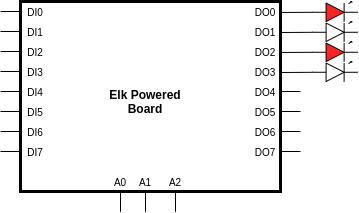

The diagram above was exported from draw.io. Its source (the exported page's mxGraphModel, read from the mxfile embedded in the PNG):
<mxGraphModel dx="677" dy="359" grid="1" gridSize="10" guides="1" tooltips="1" connect="1" arrows="1" fold="1" page="1" pageScale="1" pageWidth="850" pageHeight="1100" math="0" shadow="0">
  <root>
    <mxCell id="0" />
    <mxCell id="1" parent="0" />
    <mxCell id="4jAFsxpwUxQKEzTkGfZx-24" value="" style="endArrow=none;html=1;exitX=1;exitY=0.5;exitDx=0;exitDy=0;" edge="1" parent="1">
      <mxGeometry width="50" height="50" relative="1" as="geometry">
        <mxPoint x="370" y="200" as="sourcePoint" />
        <mxPoint x="390" y="200" as="targetPoint" />
      </mxGeometry>
    </mxCell>
    <mxCell id="4jAFsxpwUxQKEzTkGfZx-25" value="" style="endArrow=none;html=1;exitX=1;exitY=0.5;exitDx=0;exitDy=0;" edge="1" parent="1">
      <mxGeometry width="50" height="50" relative="1" as="geometry">
        <mxPoint x="370" y="220" as="sourcePoint" />
        <mxPoint x="390" y="220" as="targetPoint" />
      </mxGeometry>
    </mxCell>
    <mxCell id="4jAFsxpwUxQKEzTkGfZx-26" value="" style="endArrow=none;html=1;exitX=1;exitY=0.5;exitDx=0;exitDy=0;" edge="1" parent="1">
      <mxGeometry width="50" height="50" relative="1" as="geometry">
        <mxPoint x="370" y="240" as="sourcePoint" />
        <mxPoint x="390" y="240" as="targetPoint" />
      </mxGeometry>
    </mxCell>
    <mxCell id="4jAFsxpwUxQKEzTkGfZx-27" value="" style="endArrow=none;html=1;exitX=1;exitY=0.5;exitDx=0;exitDy=0;" edge="1" parent="1">
      <mxGeometry width="50" height="50" relative="1" as="geometry">
        <mxPoint x="370" y="260" as="sourcePoint" />
        <mxPoint x="390" y="260" as="targetPoint" />
      </mxGeometry>
    </mxCell>
    <mxCell id="4jAFsxpwUxQKEzTkGfZx-46" value="" style="endArrow=none;html=1;exitX=0;exitY=0.5;exitDx=0;exitDy=0;" edge="1" parent="1">
      <mxGeometry width="50" height="50" relative="1" as="geometry">
        <mxPoint x="110" y="120" as="sourcePoint" />
        <mxPoint x="90" y="120" as="targetPoint" />
      </mxGeometry>
    </mxCell>
    <mxCell id="4jAFsxpwUxQKEzTkGfZx-47" value="" style="endArrow=none;html=1;exitX=0;exitY=0.5;exitDx=0;exitDy=0;" edge="1" parent="1">
      <mxGeometry width="50" height="50" relative="1" as="geometry">
        <mxPoint x="110" y="140" as="sourcePoint" />
        <mxPoint x="90" y="140" as="targetPoint" />
      </mxGeometry>
    </mxCell>
    <mxCell id="4jAFsxpwUxQKEzTkGfZx-48" value="" style="endArrow=none;html=1;exitX=0;exitY=0.5;exitDx=0;exitDy=0;" edge="1" parent="1">
      <mxGeometry width="50" height="50" relative="1" as="geometry">
        <mxPoint x="110" y="160" as="sourcePoint" />
        <mxPoint x="90" y="160" as="targetPoint" />
      </mxGeometry>
    </mxCell>
    <mxCell id="4jAFsxpwUxQKEzTkGfZx-49" value="" style="endArrow=none;html=1;exitX=0;exitY=0.5;exitDx=0;exitDy=0;" edge="1" parent="1">
      <mxGeometry width="50" height="50" relative="1" as="geometry">
        <mxPoint x="110" y="180" as="sourcePoint" />
        <mxPoint x="90" y="180" as="targetPoint" />
      </mxGeometry>
    </mxCell>
    <mxCell id="4jAFsxpwUxQKEzTkGfZx-50" value="" style="endArrow=none;html=1;exitX=0;exitY=0.5;exitDx=0;exitDy=0;" edge="1" parent="1">
      <mxGeometry width="50" height="50" relative="1" as="geometry">
        <mxPoint x="110" y="200" as="sourcePoint" />
        <mxPoint x="90" y="200" as="targetPoint" />
      </mxGeometry>
    </mxCell>
    <mxCell id="4jAFsxpwUxQKEzTkGfZx-51" value="" style="endArrow=none;html=1;" edge="1" parent="1">
      <mxGeometry width="50" height="50" relative="1" as="geometry">
        <mxPoint x="110" y="220" as="sourcePoint" />
        <mxPoint x="90" y="220" as="targetPoint" />
      </mxGeometry>
    </mxCell>
    <mxCell id="4jAFsxpwUxQKEzTkGfZx-52" value="" style="endArrow=none;html=1;exitX=0;exitY=0.5;exitDx=0;exitDy=0;" edge="1" parent="1">
      <mxGeometry width="50" height="50" relative="1" as="geometry">
        <mxPoint x="110" y="240" as="sourcePoint" />
        <mxPoint x="90" y="240" as="targetPoint" />
      </mxGeometry>
    </mxCell>
    <mxCell id="4jAFsxpwUxQKEzTkGfZx-54" value="" style="endArrow=none;html=1;entryX=0;entryY=0.5;entryDx=0;entryDy=0;" edge="1" parent="1">
      <mxGeometry width="50" height="50" relative="1" as="geometry">
        <mxPoint x="90" y="260" as="sourcePoint" />
        <mxPoint x="110" y="260" as="targetPoint" />
      </mxGeometry>
    </mxCell>
    <mxCell id="4jAFsxpwUxQKEzTkGfZx-63" value="" style="endArrow=none;html=1;entryX=0.5;entryY=1;entryDx=0;entryDy=0;" edge="1" parent="1">
      <mxGeometry width="50" height="50" relative="1" as="geometry">
        <mxPoint x="210" y="320" as="sourcePoint" />
        <mxPoint x="210" y="300" as="targetPoint" />
      </mxGeometry>
    </mxCell>
    <mxCell id="4jAFsxpwUxQKEzTkGfZx-64" value="" style="endArrow=none;html=1;entryX=0.5;entryY=1;entryDx=0;entryDy=0;" edge="1" parent="1">
      <mxGeometry width="50" height="50" relative="1" as="geometry">
        <mxPoint x="235" y="320" as="sourcePoint" />
        <mxPoint x="235" y="300" as="targetPoint" />
      </mxGeometry>
    </mxCell>
    <mxCell id="4jAFsxpwUxQKEzTkGfZx-65" value="" style="endArrow=none;html=1;entryX=0.5;entryY=1;entryDx=0;entryDy=0;" edge="1" parent="1">
      <mxGeometry width="50" height="50" relative="1" as="geometry">
        <mxPoint x="265" y="320" as="sourcePoint" />
        <mxPoint x="265" y="300" as="targetPoint" />
      </mxGeometry>
    </mxCell>
    <mxCell id="4jAFsxpwUxQKEzTkGfZx-185" value="" style="rounded=0;whiteSpace=wrap;html=1;strokeWidth=3;" vertex="1" parent="1">
      <mxGeometry x="110" y="110" width="260" height="190" as="geometry" />
    </mxCell>
    <mxCell id="4jAFsxpwUxQKEzTkGfZx-186" value="&lt;font style=&quot;font-size: 10px&quot;&gt;DO1&lt;br&gt;&lt;/font&gt;" style="text;html=1;strokeColor=none;fillColor=none;align=center;verticalAlign=middle;whiteSpace=wrap;rounded=0;" vertex="1" parent="1">
      <mxGeometry x="340" y="130" width="30" height="20" as="geometry" />
    </mxCell>
    <mxCell id="4jAFsxpwUxQKEzTkGfZx-187" value="&lt;font style=&quot;font-size: 10px&quot;&gt;DO2&lt;br&gt;&lt;/font&gt;" style="text;html=1;strokeColor=none;fillColor=none;align=center;verticalAlign=middle;whiteSpace=wrap;rounded=0;" vertex="1" parent="1">
      <mxGeometry x="340" y="150" width="30" height="20" as="geometry" />
    </mxCell>
    <mxCell id="4jAFsxpwUxQKEzTkGfZx-188" value="&lt;font style=&quot;font-size: 10px&quot;&gt;DO3&lt;br&gt;&lt;/font&gt;" style="text;html=1;strokeColor=none;fillColor=none;align=center;verticalAlign=middle;whiteSpace=wrap;rounded=0;" vertex="1" parent="1">
      <mxGeometry x="340" y="170" width="30" height="20" as="geometry" />
    </mxCell>
    <mxCell id="4jAFsxpwUxQKEzTkGfZx-189" value="&lt;font style=&quot;font-size: 10px&quot;&gt;DO4&lt;br&gt;&lt;/font&gt;" style="text;html=1;strokeColor=none;fillColor=none;align=center;verticalAlign=middle;whiteSpace=wrap;rounded=0;" vertex="1" parent="1">
      <mxGeometry x="340" y="190" width="30" height="20" as="geometry" />
    </mxCell>
    <mxCell id="4jAFsxpwUxQKEzTkGfZx-190" value="&lt;font style=&quot;font-size: 10px&quot;&gt;DO5&lt;br&gt;&lt;/font&gt;" style="text;html=1;strokeColor=none;fillColor=none;align=center;verticalAlign=middle;whiteSpace=wrap;rounded=0;" vertex="1" parent="1">
      <mxGeometry x="340" y="210" width="30" height="20" as="geometry" />
    </mxCell>
    <mxCell id="4jAFsxpwUxQKEzTkGfZx-191" value="&lt;font style=&quot;font-size: 10px&quot;&gt;DO6&lt;br&gt;&lt;/font&gt;" style="text;html=1;strokeColor=none;fillColor=none;align=center;verticalAlign=middle;whiteSpace=wrap;rounded=0;" vertex="1" parent="1">
      <mxGeometry x="340" y="230" width="30" height="20" as="geometry" />
    </mxCell>
    <mxCell id="4jAFsxpwUxQKEzTkGfZx-192" value="&lt;font style=&quot;font-size: 10px&quot;&gt;DO7&lt;br&gt;&lt;/font&gt;" style="text;html=1;strokeColor=none;fillColor=none;align=center;verticalAlign=middle;whiteSpace=wrap;rounded=0;" vertex="1" parent="1">
      <mxGeometry x="340" y="250" width="30" height="20" as="geometry" />
    </mxCell>
    <mxCell id="4jAFsxpwUxQKEzTkGfZx-193" value="&lt;font style=&quot;font-size: 10px&quot;&gt;DO0&lt;br&gt;&lt;/font&gt;" style="text;html=1;strokeColor=none;fillColor=none;align=center;verticalAlign=middle;whiteSpace=wrap;rounded=0;" vertex="1" parent="1">
      <mxGeometry x="340" y="110" width="30" height="20" as="geometry" />
    </mxCell>
    <mxCell id="4jAFsxpwUxQKEzTkGfZx-194" value="&lt;font style=&quot;font-size: 10px&quot;&gt;DI0&lt;br&gt;&lt;/font&gt;" style="text;html=1;strokeColor=none;fillColor=none;align=center;verticalAlign=middle;whiteSpace=wrap;rounded=0;" vertex="1" parent="1">
      <mxGeometry x="110" y="110" width="30" height="20" as="geometry" />
    </mxCell>
    <mxCell id="4jAFsxpwUxQKEzTkGfZx-195" value="&lt;font style=&quot;font-size: 10px&quot;&gt;DI1&lt;br&gt;&lt;/font&gt;" style="text;html=1;strokeColor=none;fillColor=none;align=center;verticalAlign=middle;whiteSpace=wrap;rounded=0;" vertex="1" parent="1">
      <mxGeometry x="110" y="130" width="30" height="20" as="geometry" />
    </mxCell>
    <mxCell id="4jAFsxpwUxQKEzTkGfZx-196" value="&lt;font style=&quot;font-size: 10px&quot;&gt;DI2&lt;br&gt;&lt;/font&gt;" style="text;html=1;strokeColor=none;fillColor=none;align=center;verticalAlign=middle;whiteSpace=wrap;rounded=0;" vertex="1" parent="1">
      <mxGeometry x="110" y="150" width="30" height="20" as="geometry" />
    </mxCell>
    <mxCell id="4jAFsxpwUxQKEzTkGfZx-197" value="&lt;font style=&quot;font-size: 10px&quot;&gt;DI3&lt;br&gt;&lt;/font&gt;" style="text;html=1;strokeColor=none;fillColor=none;align=center;verticalAlign=middle;whiteSpace=wrap;rounded=0;" vertex="1" parent="1">
      <mxGeometry x="110" y="170" width="30" height="20" as="geometry" />
    </mxCell>
    <mxCell id="4jAFsxpwUxQKEzTkGfZx-198" value="&lt;font style=&quot;font-size: 10px&quot;&gt;DI4&lt;br&gt;&lt;/font&gt;" style="text;html=1;strokeColor=none;fillColor=none;align=center;verticalAlign=middle;whiteSpace=wrap;rounded=0;" vertex="1" parent="1">
      <mxGeometry x="110" y="190" width="30" height="20" as="geometry" />
    </mxCell>
    <mxCell id="4jAFsxpwUxQKEzTkGfZx-199" value="&lt;font style=&quot;font-size: 10px&quot;&gt;DI5&lt;br&gt;&lt;/font&gt;" style="text;html=1;strokeColor=none;fillColor=none;align=center;verticalAlign=middle;whiteSpace=wrap;rounded=0;" vertex="1" parent="1">
      <mxGeometry x="110" y="210" width="30" height="20" as="geometry" />
    </mxCell>
    <mxCell id="4jAFsxpwUxQKEzTkGfZx-200" value="&lt;font style=&quot;font-size: 10px&quot;&gt;DI6&lt;br&gt;&lt;/font&gt;" style="text;html=1;strokeColor=none;fillColor=none;align=center;verticalAlign=middle;whiteSpace=wrap;rounded=0;" vertex="1" parent="1">
      <mxGeometry x="110" y="230" width="30" height="20" as="geometry" />
    </mxCell>
    <mxCell id="4jAFsxpwUxQKEzTkGfZx-201" value="&lt;font style=&quot;font-size: 10px&quot;&gt;DI7&lt;br&gt;&lt;/font&gt;" style="text;html=1;strokeColor=none;fillColor=none;align=center;verticalAlign=middle;whiteSpace=wrap;rounded=0;" vertex="1" parent="1">
      <mxGeometry x="110" y="250" width="30" height="20" as="geometry" />
    </mxCell>
    <mxCell id="4jAFsxpwUxQKEzTkGfZx-202" value="&lt;font style=&quot;font-size: 10px&quot;&gt;A0&lt;br&gt;&lt;/font&gt;" style="text;html=1;strokeColor=none;fillColor=none;align=center;verticalAlign=middle;whiteSpace=wrap;rounded=0;rotation=0;" vertex="1" parent="1">
      <mxGeometry x="200" y="280" width="20" height="20" as="geometry" />
    </mxCell>
    <mxCell id="4jAFsxpwUxQKEzTkGfZx-203" value="&lt;font style=&quot;font-size: 10px&quot;&gt;A1&lt;br&gt;&lt;/font&gt;" style="text;html=1;strokeColor=none;fillColor=none;align=center;verticalAlign=middle;whiteSpace=wrap;rounded=0;" vertex="1" parent="1">
      <mxGeometry x="220" y="280" width="30" height="20" as="geometry" />
    </mxCell>
    <mxCell id="4jAFsxpwUxQKEzTkGfZx-204" value="&lt;font style=&quot;font-size: 10px&quot;&gt;A2&lt;br&gt;&lt;/font&gt;" style="text;html=1;strokeColor=none;fillColor=none;align=center;verticalAlign=middle;whiteSpace=wrap;rounded=0;" vertex="1" parent="1">
      <mxGeometry x="250" y="280" width="30" height="20" as="geometry" />
    </mxCell>
    <mxCell id="4jAFsxpwUxQKEzTkGfZx-205" value="&lt;b&gt;Elk Powered Board&lt;/b&gt;" style="text;html=1;strokeColor=none;fillColor=none;align=center;verticalAlign=middle;whiteSpace=wrap;rounded=0;" vertex="1" parent="1">
      <mxGeometry x="185" y="190" width="100" height="40" as="geometry" />
    </mxCell>
    <mxCell id="4jAFsxpwUxQKEzTkGfZx-206" value="" style="endArrow=none;html=1;entryX=0.5;entryY=1;entryDx=0;entryDy=0;" edge="1" parent="1" target="4jAFsxpwUxQKEzTkGfZx-202">
      <mxGeometry width="50" height="50" relative="1" as="geometry">
        <mxPoint x="210" y="320" as="sourcePoint" />
        <mxPoint x="120" y="270" as="targetPoint" />
      </mxGeometry>
    </mxCell>
    <mxCell id="4jAFsxpwUxQKEzTkGfZx-207" value="" style="endArrow=none;html=1;entryX=0.5;entryY=1;entryDx=0;entryDy=0;" edge="1" parent="1" target="4jAFsxpwUxQKEzTkGfZx-203">
      <mxGeometry width="50" height="50" relative="1" as="geometry">
        <mxPoint x="235" y="320" as="sourcePoint" />
        <mxPoint x="130" y="280" as="targetPoint" />
      </mxGeometry>
    </mxCell>
    <mxCell id="4jAFsxpwUxQKEzTkGfZx-208" value="" style="endArrow=none;html=1;entryX=0.5;entryY=1;entryDx=0;entryDy=0;" edge="1" parent="1" target="4jAFsxpwUxQKEzTkGfZx-204">
      <mxGeometry width="50" height="50" relative="1" as="geometry">
        <mxPoint x="265" y="320" as="sourcePoint" />
        <mxPoint x="140" y="290" as="targetPoint" />
      </mxGeometry>
    </mxCell>
    <mxCell id="4jAFsxpwUxQKEzTkGfZx-212" style="edgeStyle=orthogonalEdgeStyle;rounded=0;orthogonalLoop=1;jettySize=auto;html=1;exitX=0;exitY=0.54;exitDx=0;exitDy=0;exitPerimeter=0;entryX=1;entryY=0.5;entryDx=0;entryDy=0;endArrow=none;endFill=0;" edge="1" parent="1" source="4jAFsxpwUxQKEzTkGfZx-209" target="4jAFsxpwUxQKEzTkGfZx-193">
      <mxGeometry relative="1" as="geometry" />
    </mxCell>
    <mxCell id="4jAFsxpwUxQKEzTkGfZx-209" value="" style="verticalLabelPosition=bottom;shadow=0;dashed=0;align=center;html=1;verticalAlign=top;shape=mxgraph.electrical.opto_electronics.led_1;pointerEvents=1;fillColor=#FF2424;rotation=0;" vertex="1" parent="1">
      <mxGeometry x="402.04999999999995" y="110" width="45.1" height="20" as="geometry" />
    </mxCell>
    <mxCell id="4jAFsxpwUxQKEzTkGfZx-218" style="edgeStyle=orthogonalEdgeStyle;rounded=0;orthogonalLoop=1;jettySize=auto;html=1;exitX=0;exitY=0.54;exitDx=0;exitDy=0;exitPerimeter=0;entryX=1;entryY=0.5;entryDx=0;entryDy=0;endArrow=none;endFill=0;" edge="1" parent="1" source="4jAFsxpwUxQKEzTkGfZx-213" target="4jAFsxpwUxQKEzTkGfZx-186">
      <mxGeometry relative="1" as="geometry" />
    </mxCell>
    <mxCell id="4jAFsxpwUxQKEzTkGfZx-213" value="" style="verticalLabelPosition=bottom;shadow=0;dashed=0;align=center;html=1;verticalAlign=top;shape=mxgraph.electrical.opto_electronics.led_1;pointerEvents=1;rotation=0;" vertex="1" parent="1">
      <mxGeometry x="402.04999999999995" y="130" width="45.1" height="20" as="geometry" />
    </mxCell>
    <mxCell id="4jAFsxpwUxQKEzTkGfZx-220" style="edgeStyle=orthogonalEdgeStyle;rounded=0;orthogonalLoop=1;jettySize=auto;html=1;exitX=0;exitY=0.54;exitDx=0;exitDy=0;exitPerimeter=0;entryX=1;entryY=0.5;entryDx=0;entryDy=0;endArrow=none;endFill=0;" edge="1" parent="1" source="4jAFsxpwUxQKEzTkGfZx-214" target="4jAFsxpwUxQKEzTkGfZx-187">
      <mxGeometry relative="1" as="geometry" />
    </mxCell>
    <mxCell id="4jAFsxpwUxQKEzTkGfZx-214" value="" style="verticalLabelPosition=bottom;shadow=0;dashed=0;align=center;html=1;verticalAlign=top;shape=mxgraph.electrical.opto_electronics.led_1;pointerEvents=1;fillColor=#FF2424;rotation=0;" vertex="1" parent="1">
      <mxGeometry x="402.04999999999995" y="150" width="45.1" height="20" as="geometry" />
    </mxCell>
    <mxCell id="4jAFsxpwUxQKEzTkGfZx-221" style="edgeStyle=orthogonalEdgeStyle;rounded=0;orthogonalLoop=1;jettySize=auto;html=1;exitX=0;exitY=0.54;exitDx=0;exitDy=0;exitPerimeter=0;entryX=1;entryY=0.5;entryDx=0;entryDy=0;endArrow=none;endFill=0;" edge="1" parent="1" source="4jAFsxpwUxQKEzTkGfZx-215" target="4jAFsxpwUxQKEzTkGfZx-188">
      <mxGeometry relative="1" as="geometry" />
    </mxCell>
    <mxCell id="4jAFsxpwUxQKEzTkGfZx-215" value="" style="verticalLabelPosition=bottom;shadow=0;dashed=0;align=center;html=1;verticalAlign=top;shape=mxgraph.electrical.opto_electronics.led_1;pointerEvents=1;rotation=0;" vertex="1" parent="1">
      <mxGeometry x="402.04999999999995" y="170" width="45.1" height="20" as="geometry" />
    </mxCell>
  </root>
</mxGraphModel>